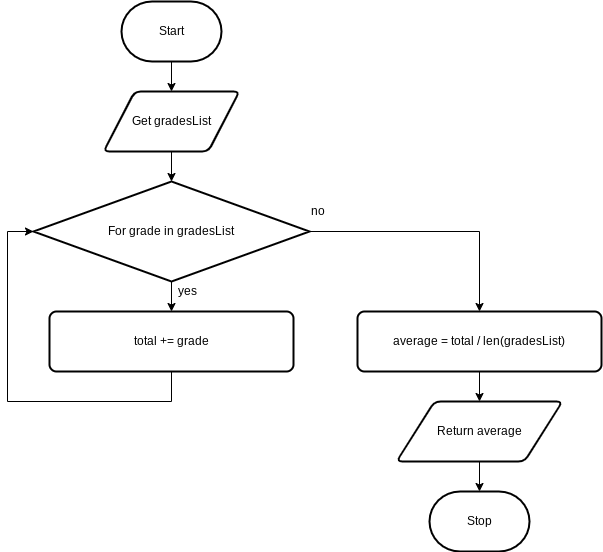

The diagram above was exported from draw.io. Its source (the exported page's mxGraphModel, read from the mxfile embedded in the PNG):
<mxGraphModel dx="1074" dy="709" grid="1" gridSize="10" guides="1" tooltips="1" connect="1" arrows="1" fold="1" page="1" pageScale="1" pageWidth="827" pageHeight="1169" math="0" shadow="0">
  <root>
    <mxCell id="7Z-LrOooxTyzb09muiCP-0" />
    <mxCell id="7Z-LrOooxTyzb09muiCP-1" parent="7Z-LrOooxTyzb09muiCP-0" />
    <mxCell id="7Z-LrOooxTyzb09muiCP-7" value="" style="edgeStyle=none;html=1;" parent="7Z-LrOooxTyzb09muiCP-1" source="7Z-LrOooxTyzb09muiCP-2" target="7Z-LrOooxTyzb09muiCP-3" edge="1">
      <mxGeometry relative="1" as="geometry" />
    </mxCell>
    <mxCell id="7Z-LrOooxTyzb09muiCP-2" value="Start" style="strokeWidth=2;html=1;shape=mxgraph.flowchart.terminator;whiteSpace=wrap;" parent="7Z-LrOooxTyzb09muiCP-1" vertex="1">
      <mxGeometry x="364" y="80" width="100" height="60" as="geometry" />
    </mxCell>
    <mxCell id="1" value="" style="edgeStyle=none;html=1;" edge="1" parent="7Z-LrOooxTyzb09muiCP-1" source="7Z-LrOooxTyzb09muiCP-3" target="0">
      <mxGeometry relative="1" as="geometry" />
    </mxCell>
    <mxCell id="7Z-LrOooxTyzb09muiCP-3" value="Get gradesList" style="shape=parallelogram;html=1;strokeWidth=2;perimeter=parallelogramPerimeter;whiteSpace=wrap;rounded=1;arcSize=12;size=0.23;" parent="7Z-LrOooxTyzb09muiCP-1" vertex="1">
      <mxGeometry x="346" y="170" width="136" height="60" as="geometry" />
    </mxCell>
    <mxCell id="3" style="edgeStyle=orthogonalEdgeStyle;html=1;entryX=0;entryY=0.5;entryDx=0;entryDy=0;entryPerimeter=0;rounded=0;" edge="1" parent="7Z-LrOooxTyzb09muiCP-1" source="7Z-LrOooxTyzb09muiCP-4" target="0">
      <mxGeometry relative="1" as="geometry">
        <Array as="points">
          <mxPoint x="414" y="480" />
          <mxPoint x="250" y="480" />
          <mxPoint x="250" y="310" />
        </Array>
      </mxGeometry>
    </mxCell>
    <mxCell id="7Z-LrOooxTyzb09muiCP-4" value="total += grade" style="rounded=1;whiteSpace=wrap;html=1;absoluteArcSize=1;arcSize=14;strokeWidth=2;" parent="7Z-LrOooxTyzb09muiCP-1" vertex="1">
      <mxGeometry x="292" y="390" width="244" height="60" as="geometry" />
    </mxCell>
    <mxCell id="7Z-LrOooxTyzb09muiCP-10" value="" style="edgeStyle=none;html=1;" parent="7Z-LrOooxTyzb09muiCP-1" source="7Z-LrOooxTyzb09muiCP-5" target="7Z-LrOooxTyzb09muiCP-6" edge="1">
      <mxGeometry relative="1" as="geometry" />
    </mxCell>
    <mxCell id="7Z-LrOooxTyzb09muiCP-5" value="Return average" style="shape=parallelogram;html=1;strokeWidth=2;perimeter=parallelogramPerimeter;whiteSpace=wrap;rounded=1;arcSize=12;size=0.23;" parent="7Z-LrOooxTyzb09muiCP-1" vertex="1">
      <mxGeometry x="639" y="480" width="166" height="60" as="geometry" />
    </mxCell>
    <mxCell id="7Z-LrOooxTyzb09muiCP-6" value="Stop" style="strokeWidth=2;html=1;shape=mxgraph.flowchart.terminator;whiteSpace=wrap;" parent="7Z-LrOooxTyzb09muiCP-1" vertex="1">
      <mxGeometry x="672" y="570" width="100" height="60" as="geometry" />
    </mxCell>
    <mxCell id="2" value="" style="edgeStyle=none;html=1;" edge="1" parent="7Z-LrOooxTyzb09muiCP-1" source="0" target="7Z-LrOooxTyzb09muiCP-4">
      <mxGeometry relative="1" as="geometry" />
    </mxCell>
    <mxCell id="5" style="edgeStyle=orthogonalEdgeStyle;rounded=0;html=1;entryX=0.5;entryY=0;entryDx=0;entryDy=0;" edge="1" parent="7Z-LrOooxTyzb09muiCP-1" source="0" target="4">
      <mxGeometry relative="1" as="geometry" />
    </mxCell>
    <mxCell id="0" value="For grade in gradesList" style="strokeWidth=2;html=1;shape=mxgraph.flowchart.decision;whiteSpace=wrap;" vertex="1" parent="7Z-LrOooxTyzb09muiCP-1">
      <mxGeometry x="276" y="260" width="276" height="100" as="geometry" />
    </mxCell>
    <mxCell id="6" value="" style="edgeStyle=orthogonalEdgeStyle;rounded=0;html=1;" edge="1" parent="7Z-LrOooxTyzb09muiCP-1" source="4" target="7Z-LrOooxTyzb09muiCP-5">
      <mxGeometry relative="1" as="geometry" />
    </mxCell>
    <mxCell id="4" value="average = total / len(gradesList)" style="rounded=1;whiteSpace=wrap;html=1;absoluteArcSize=1;arcSize=14;strokeWidth=2;" vertex="1" parent="7Z-LrOooxTyzb09muiCP-1">
      <mxGeometry x="600" y="390" width="244" height="60" as="geometry" />
    </mxCell>
    <mxCell id="7" value="yes" style="text;html=1;align=center;verticalAlign=middle;resizable=0;points=[];autosize=1;strokeColor=none;fillColor=none;" vertex="1" parent="7Z-LrOooxTyzb09muiCP-1">
      <mxGeometry x="415" y="360" width="30" height="20" as="geometry" />
    </mxCell>
    <mxCell id="8" value="no" style="text;html=1;align=center;verticalAlign=middle;resizable=0;points=[];autosize=1;strokeColor=none;fillColor=none;" vertex="1" parent="7Z-LrOooxTyzb09muiCP-1">
      <mxGeometry x="545" y="280" width="30" height="20" as="geometry" />
    </mxCell>
  </root>
</mxGraphModel>